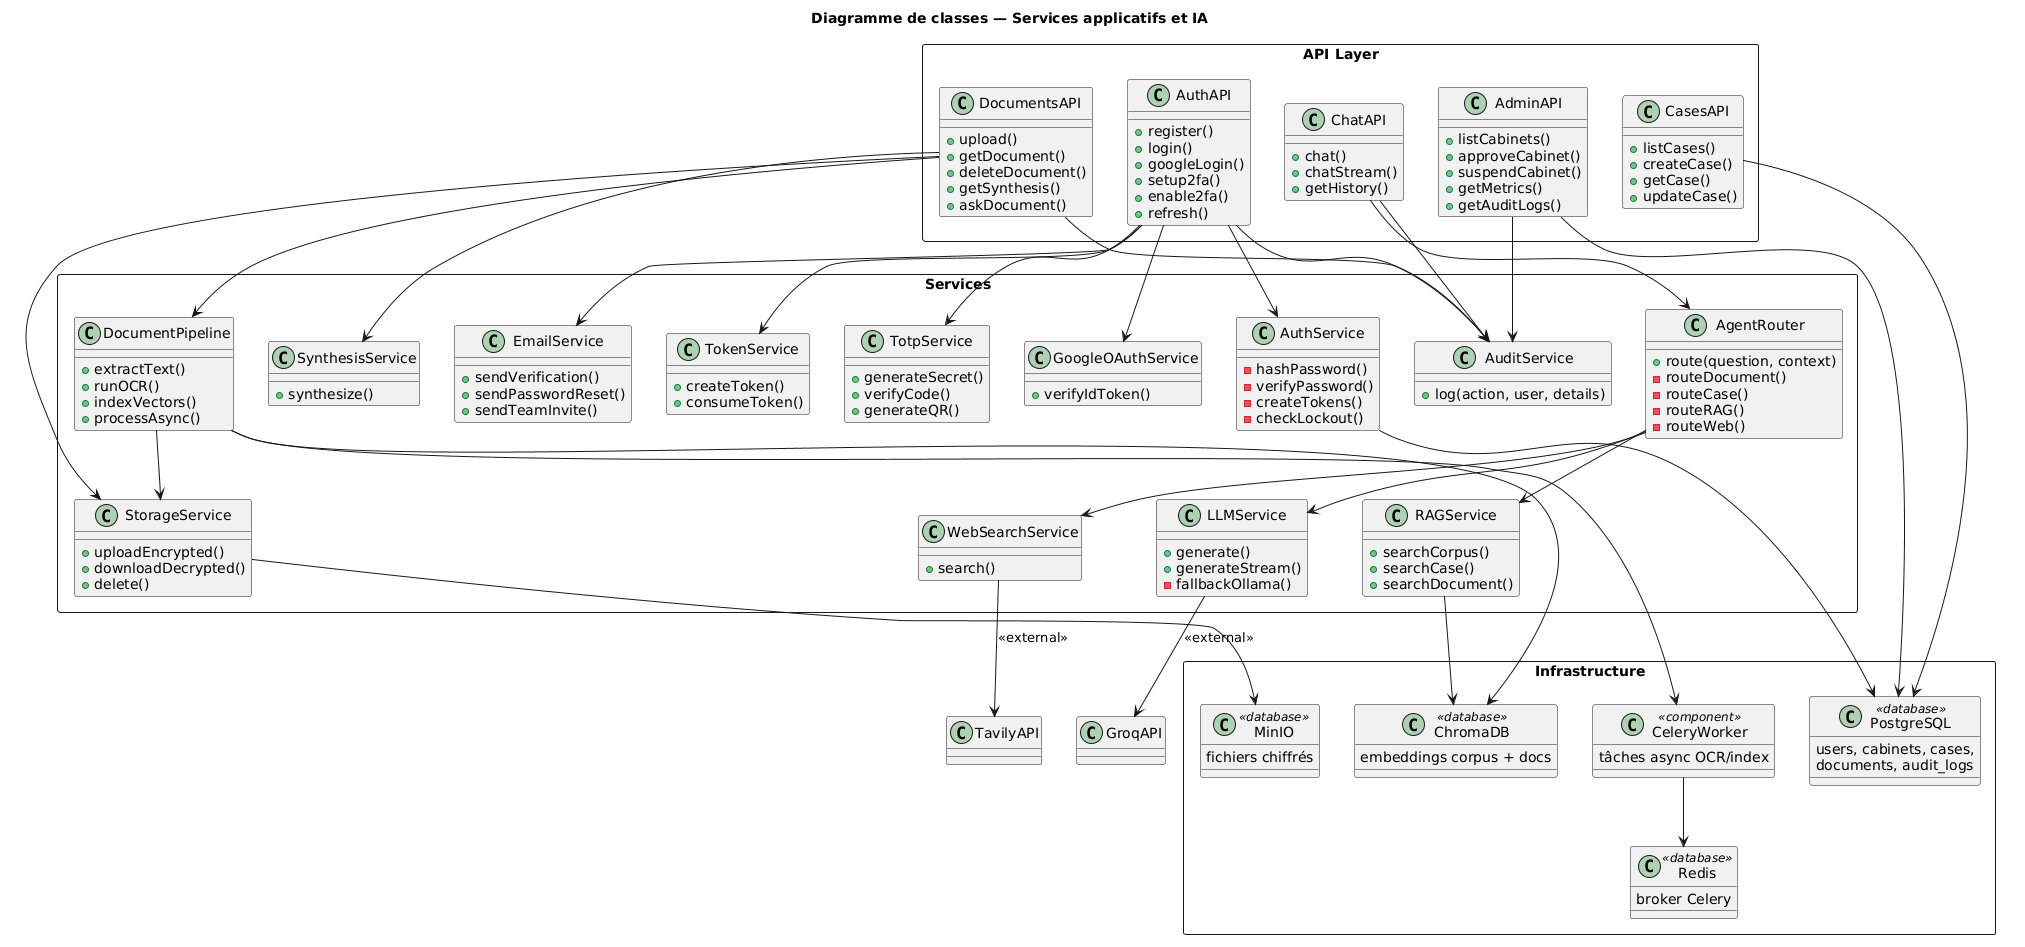

The diagram above was rendered by PlantUML. Its source (embedded in the PNG):
@startuml sanad-classes-services
' ============================================================
' Sanad — Diagramme de classes (couche services)
' ============================================================

skinparam shadowing false

title Diagramme de classes — Services applicatifs et IA

package "API Layer" <<Rectangle>> {
  class AuthAPI {
    + register()
    + login()
    + googleLogin()
    + setup2fa()
    + enable2fa()
    + refresh()
  }
  class CasesAPI {
    + listCases()
    + createCase()
    + getCase()
    + updateCase()
  }
  class DocumentsAPI {
    + upload()
    + getDocument()
    + deleteDocument()
    + getSynthesis()
    + askDocument()
  }
  class ChatAPI {
    + chat()
    + chatStream()
    + getHistory()
  }
  class AdminAPI {
    + listCabinets()
    + approveCabinet()
    + suspendCabinet()
    + getMetrics()
    + getAuditLogs()
  }
}

package "Services" <<Rectangle>> {
  class AuthService {
    - hashPassword()
    - verifyPassword()
    - createTokens()
    - checkLockout()
  }
  class EmailService {
    + sendVerification()
    + sendPasswordReset()
    + sendTeamInvite()
  }
  class TokenService {
    + createToken()
    + consumeToken()
  }
  class TotpService {
    + generateSecret()
    + verifyCode()
    + generateQR()
  }
  class GoogleOAuthService {
    + verifyIdToken()
  }
  class StorageService {
    + uploadEncrypted()
    + downloadDecrypted()
    + delete()
  }
  class DocumentPipeline {
    + extractText()
    + runOCR()
    + indexVectors()
    + processAsync()
  }
  class AgentRouter {
    + route(question, context)
    - routeDocument()
    - routeCase()
    - routeRAG()
    - routeWeb()
  }
  class RAGService {
    + searchCorpus()
    + searchCase()
    + searchDocument()
  }
  class LLMService {
    + generate()
    + generateStream()
    - fallbackOllama()
  }
  class WebSearchService {
    + search()
  }
  class SynthesisService {
    + synthesize()
  }
  class AuditService {
    + log(action, user, details)
  }
}

package "Infrastructure" <<Rectangle>> {
  class PostgreSQL <<database>> {
    users, cabinets, cases,
    documents, audit_logs
  }
  class ChromaDB <<database>> {
    embeddings corpus + docs
  }
  class MinIO <<database>> {
    fichiers chiffrés
  }
  class Redis <<database>> {
    broker Celery
  }
  class CeleryWorker <<component>> {
    tâches async OCR/index
  }
}

' --- Dépendances ---
AuthAPI --> AuthService
AuthAPI --> EmailService
AuthAPI --> TokenService
AuthAPI --> TotpService
AuthAPI --> GoogleOAuthService
AuthAPI --> AuditService

CasesAPI --> PostgreSQL
DocumentsAPI --> StorageService
DocumentsAPI --> DocumentPipeline
DocumentsAPI --> SynthesisService
DocumentsAPI --> AuditService

ChatAPI --> AgentRouter
ChatAPI --> AuditService

AdminAPI --> PostgreSQL
AdminAPI --> AuditService

AuthService --> PostgreSQL
DocumentPipeline --> StorageService
DocumentPipeline --> CeleryWorker
DocumentPipeline --> ChromaDB
CeleryWorker --> Redis

AgentRouter --> RAGService
AgentRouter --> WebSearchService
AgentRouter --> LLMService
RAGService --> ChromaDB
StorageService --> MinIO
LLMService --> GroqAPI : <<external>>
WebSearchService --> TavilyAPI : <<external>>

@enduml